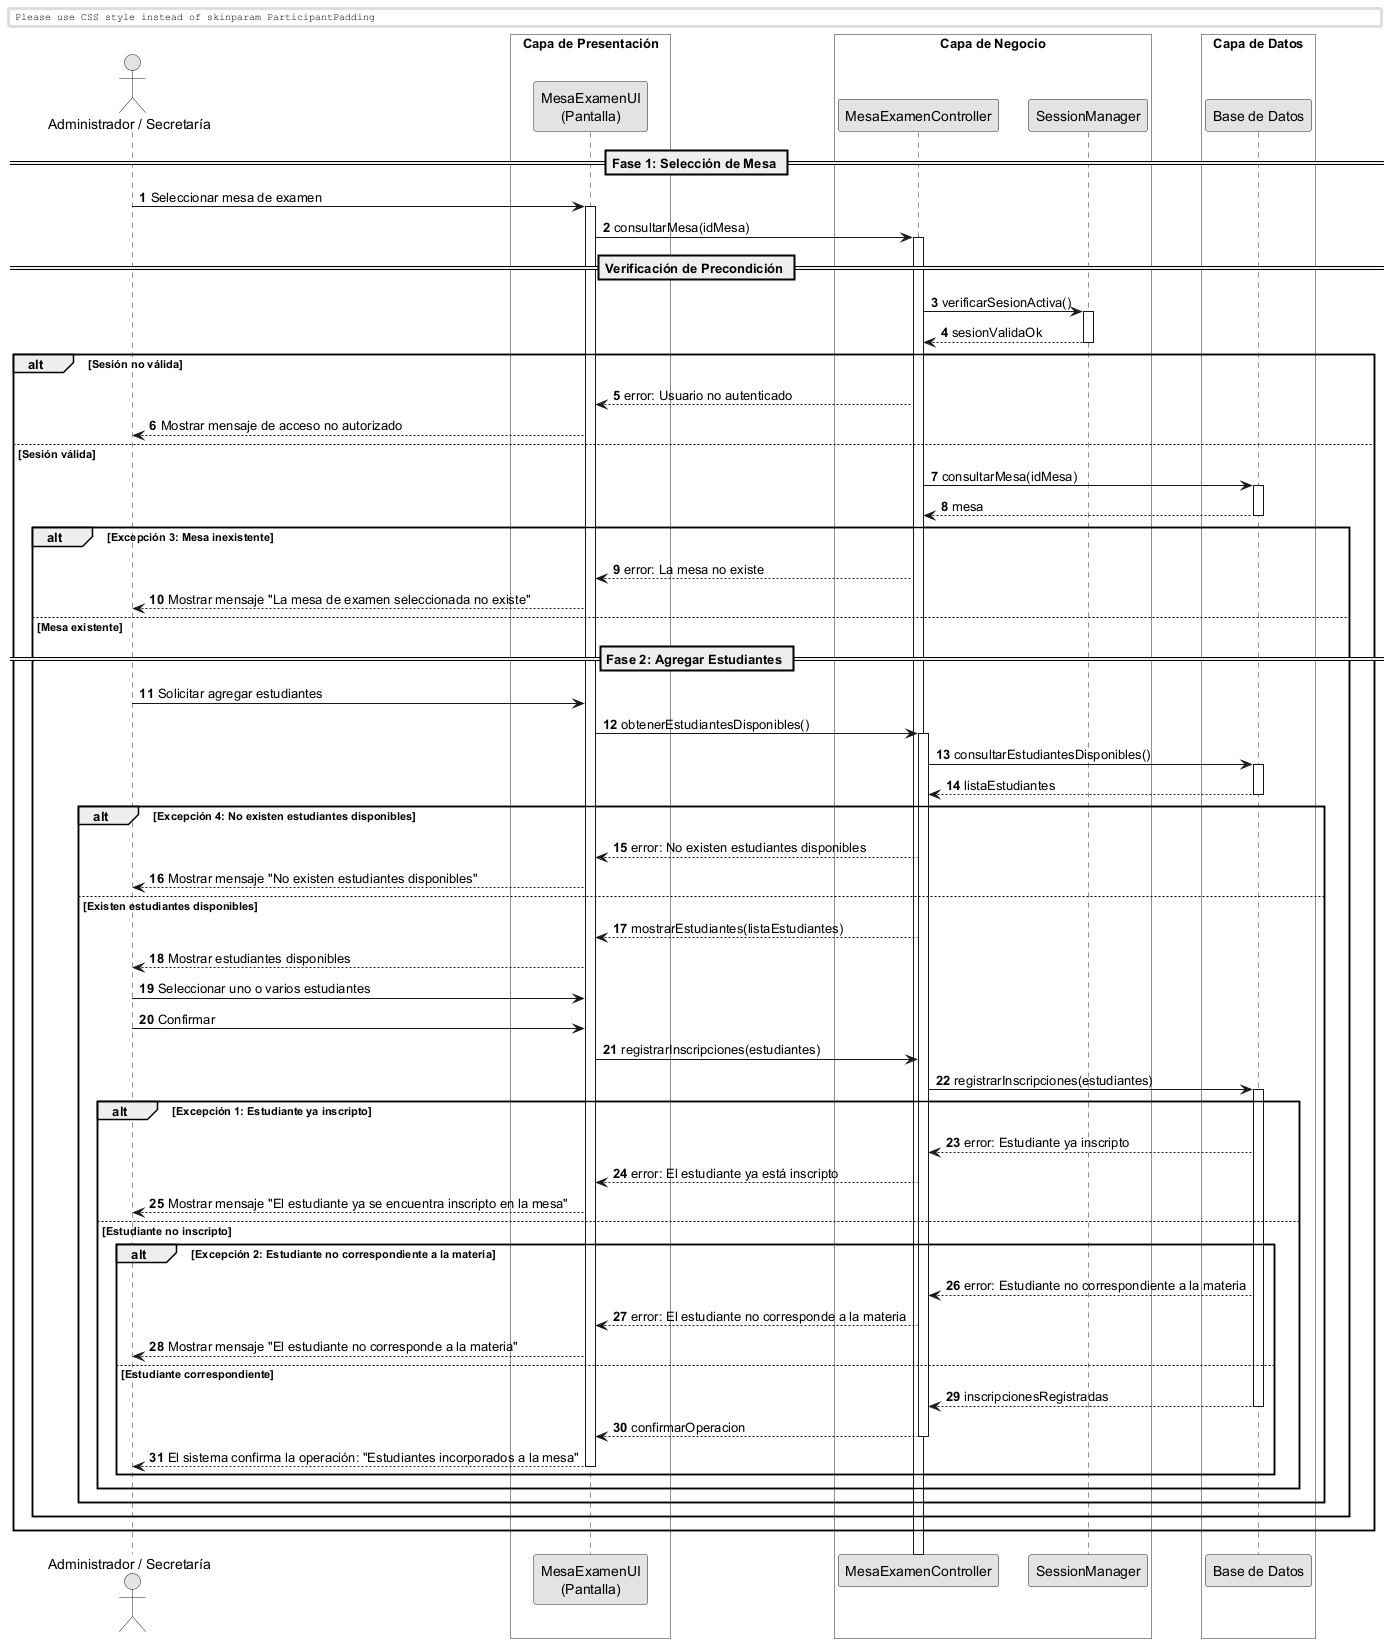

The diagram above was rendered by PlantUML. Its source (embedded in the PNG):
@startuml
skinparam monochrome true
skinparam shadowlighting false

<style>
  box {
    BackgroundColor transparent
  }
</style>

autonumber
skinparam BoxPadding 10
skinparam ParticipantPadding 12

actor "Administrador / Secretaría" as Actor

box "Capa de Presentación" 
    participant "MesaExamenUI\n(Pantalla)" as UI
end box

box "Capa de Negocio" 
    participant "MesaExamenController" as Ctrl
    participant "SessionManager" as Session
end box

box "Capa de Datos" 
    participant "Base de Datos" as DB
end box


== Fase 1: Selección de Mesa ==

Actor -> UI: Seleccionar mesa de examen
activate UI

UI -> Ctrl: consultarMesa(idMesa)
activate Ctrl

== Verificación de Precondición ==

Ctrl -> Session: verificarSesionActiva()
activate Session
return sesionValidaOk

alt Sesión no válida

    Ctrl --> UI: error: Usuario no autenticado
    UI --> Actor: Mostrar mensaje de acceso no autorizado

else Sesión válida

    Ctrl -> DB: consultarMesa(idMesa)
    activate DB
    return mesa

    alt Excepción 3: Mesa inexistente

        Ctrl --> UI: error: La mesa no existe
        UI --> Actor: Mostrar mensaje "La mesa de examen seleccionada no existe"

    else Mesa existente

        == Fase 2: Agregar Estudiantes ==

        Actor -> UI: Solicitar agregar estudiantes

        UI -> Ctrl: obtenerEstudiantesDisponibles()
        activate Ctrl

        Ctrl -> DB: consultarEstudiantesDisponibles()
        activate DB
        return listaEstudiantes

        alt Excepción 4: No existen estudiantes disponibles

            Ctrl --> UI: error: No existen estudiantes disponibles
            UI --> Actor: Mostrar mensaje "No existen estudiantes disponibles"

        else Existen estudiantes disponibles

            Ctrl --> UI: mostrarEstudiantes(listaEstudiantes)
            UI --> Actor: Mostrar estudiantes disponibles

            Actor -> UI: Seleccionar uno o varios estudiantes
            Actor -> UI: Confirmar

            UI -> Ctrl: registrarInscripciones(estudiantes)
            
            Ctrl -> DB: registrarInscripciones(estudiantes)
            activate DB

            alt Excepción 1: Estudiante ya inscripto

                DB --> Ctrl: error: Estudiante ya inscripto
                Ctrl --> UI: error: El estudiante ya está inscripto
                UI --> Actor: Mostrar mensaje "El estudiante ya se encuentra inscripto en la mesa"

            else Estudiante no inscripto

                alt Excepción 2: Estudiante no correspondiente a la materia

                    DB --> Ctrl: error: Estudiante no correspondiente a la materia
                    Ctrl --> UI: error: El estudiante no corresponde a la materia
                    UI --> Actor: Mostrar mensaje "El estudiante no corresponde a la materia"

                else Estudiante correspondiente

                    return inscripcionesRegistradas

                    Ctrl --> UI: confirmarOperacion
                    deactivate Ctrl

                    UI --> Actor: El sistema confirma la operación: "Estudiantes incorporados a la mesa"
                    deactivate UI

                end
            end

            deactivate DB

        end
    end
end

@enduml